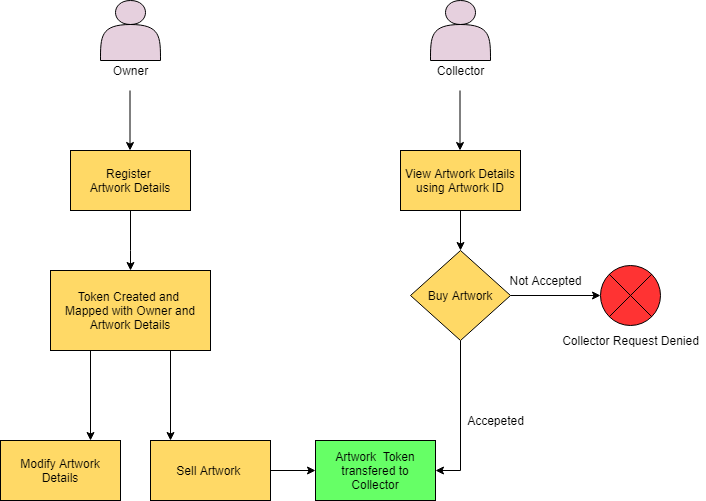

The diagram above was exported from draw.io. Its source (the exported page's mxGraphModel, read from the mxfile embedded in the PNG):
<mxGraphModel dx="868" dy="482" grid="1" gridSize="10" guides="1" tooltips="1" connect="1" arrows="1" fold="1" page="1" pageScale="1" pageWidth="850" pageHeight="1100" math="0" shadow="0">
  <root>
    <mxCell id="0" />
    <mxCell id="1" parent="0" />
    <mxCell id="k_ikHWnwNG-WocUcNR4g-1" value="" style="shape=actor;whiteSpace=wrap;html=1;fillColor=#E6D0DE;" parent="1" vertex="1">
      <mxGeometry x="220" y="110" width="60" height="60" as="geometry" />
    </mxCell>
    <mxCell id="k_ikHWnwNG-WocUcNR4g-2" value="" style="shape=actor;whiteSpace=wrap;html=1;fillColor=#E6D0DE;" parent="1" vertex="1">
      <mxGeometry x="550" y="110" width="60" height="60" as="geometry" />
    </mxCell>
    <mxCell id="k_ikHWnwNG-WocUcNR4g-3" value="Owner" style="text;html=1;align=center;verticalAlign=middle;resizable=0;points=[];autosize=1;" parent="1" vertex="1">
      <mxGeometry x="225" y="170" width="50" height="20" as="geometry" />
    </mxCell>
    <mxCell id="k_ikHWnwNG-WocUcNR4g-5" value="Collector" style="text;html=1;align=center;verticalAlign=middle;resizable=0;points=[];autosize=1;" parent="1" vertex="1">
      <mxGeometry x="550" y="170" width="60" height="20" as="geometry" />
    </mxCell>
    <mxCell id="k_ikHWnwNG-WocUcNR4g-9" value="" style="endArrow=classic;html=1;" parent="1" edge="1">
      <mxGeometry width="50" height="50" relative="1" as="geometry">
        <mxPoint x="249.5" y="200" as="sourcePoint" />
        <mxPoint x="249.5" y="260" as="targetPoint" />
        <Array as="points" />
      </mxGeometry>
    </mxCell>
    <mxCell id="k_ikHWnwNG-WocUcNR4g-10" value="" style="endArrow=classic;html=1;" parent="1" edge="1">
      <mxGeometry width="50" height="50" relative="1" as="geometry">
        <mxPoint x="579.5" y="200" as="sourcePoint" />
        <mxPoint x="579.5" y="260" as="targetPoint" />
      </mxGeometry>
    </mxCell>
    <mxCell id="OVOGeFoENhkjdDt8crQy-4" style="edgeStyle=orthogonalEdgeStyle;rounded=0;orthogonalLoop=1;jettySize=auto;html=1;exitX=0.5;exitY=1;exitDx=0;exitDy=0;" parent="1" source="k_ikHWnwNG-WocUcNR4g-14" edge="1">
      <mxGeometry relative="1" as="geometry">
        <mxPoint x="250" y="380" as="targetPoint" />
        <Array as="points">
          <mxPoint x="250" y="360" />
          <mxPoint x="250" y="360" />
        </Array>
      </mxGeometry>
    </mxCell>
    <mxCell id="k_ikHWnwNG-WocUcNR4g-14" value="Register&amp;nbsp;&lt;br&gt;Artwork Details" style="rounded=0;whiteSpace=wrap;html=1;fillColor=#FFD966;" parent="1" vertex="1">
      <mxGeometry x="190" y="260" width="120" height="60" as="geometry" />
    </mxCell>
    <mxCell id="k_ikHWnwNG-WocUcNR4g-34" style="edgeStyle=orthogonalEdgeStyle;rounded=0;orthogonalLoop=1;jettySize=auto;html=1;exitX=0.5;exitY=1;exitDx=0;exitDy=0;entryX=0.5;entryY=0;entryDx=0;entryDy=0;" parent="1" source="k_ikHWnwNG-WocUcNR4g-15" target="k_ikHWnwNG-WocUcNR4g-20" edge="1">
      <mxGeometry relative="1" as="geometry" />
    </mxCell>
    <mxCell id="k_ikHWnwNG-WocUcNR4g-15" value="View Artwork Details using Artwork ID" style="rounded=0;whiteSpace=wrap;html=1;fillColor=#FFD966;" parent="1" vertex="1">
      <mxGeometry x="520" y="260" width="120" height="60" as="geometry" />
    </mxCell>
    <mxCell id="k_ikHWnwNG-WocUcNR4g-40" style="edgeStyle=orthogonalEdgeStyle;rounded=0;orthogonalLoop=1;jettySize=auto;html=1;exitX=1;exitY=0.5;exitDx=0;exitDy=0;entryX=0;entryY=0.5;entryDx=0;entryDy=0;entryPerimeter=0;" parent="1" source="k_ikHWnwNG-WocUcNR4g-20" target="k_ikHWnwNG-WocUcNR4g-38" edge="1">
      <mxGeometry relative="1" as="geometry">
        <mxPoint x="680" y="460" as="targetPoint" />
      </mxGeometry>
    </mxCell>
    <mxCell id="OVOGeFoENhkjdDt8crQy-14" style="edgeStyle=orthogonalEdgeStyle;rounded=0;orthogonalLoop=1;jettySize=auto;html=1;exitX=0.5;exitY=1;exitDx=0;exitDy=0;entryX=1;entryY=0.5;entryDx=0;entryDy=0;" parent="1" source="k_ikHWnwNG-WocUcNR4g-20" target="k_ikHWnwNG-WocUcNR4g-45" edge="1">
      <mxGeometry relative="1" as="geometry">
        <Array as="points">
          <mxPoint x="580" y="580" />
        </Array>
      </mxGeometry>
    </mxCell>
    <mxCell id="k_ikHWnwNG-WocUcNR4g-20" value="Buy Artwork" style="rhombus;whiteSpace=wrap;html=1;fillColor=#FFD966;" parent="1" vertex="1">
      <mxGeometry x="530" y="360" width="100" height="90" as="geometry" />
    </mxCell>
    <mxCell id="OVOGeFoENhkjdDt8crQy-10" style="edgeStyle=orthogonalEdgeStyle;rounded=0;orthogonalLoop=1;jettySize=auto;html=1;exitX=1;exitY=0.5;exitDx=0;exitDy=0;entryX=0;entryY=0.5;entryDx=0;entryDy=0;" parent="1" source="k_ikHWnwNG-WocUcNR4g-24" target="k_ikHWnwNG-WocUcNR4g-45" edge="1">
      <mxGeometry relative="1" as="geometry" />
    </mxCell>
    <mxCell id="k_ikHWnwNG-WocUcNR4g-24" value="Sell Artwork&amp;nbsp;" style="rounded=0;whiteSpace=wrap;html=1;fillColor=#FFD966;" parent="1" vertex="1">
      <mxGeometry x="270" y="550" width="120" height="60" as="geometry" />
    </mxCell>
    <mxCell id="k_ikHWnwNG-WocUcNR4g-38" value="" style="verticalLabelPosition=bottom;verticalAlign=top;html=1;shape=mxgraph.flowchart.or;fillColor=#FF3333;" parent="1" vertex="1">
      <mxGeometry x="720" y="375" width="60" height="60" as="geometry" />
    </mxCell>
    <mxCell id="k_ikHWnwNG-WocUcNR4g-39" value="Collector Request Denied" style="text;html=1;align=center;verticalAlign=middle;resizable=0;points=[];autosize=1;" parent="1" vertex="1">
      <mxGeometry x="675" y="440" width="150" height="20" as="geometry" />
    </mxCell>
    <mxCell id="k_ikHWnwNG-WocUcNR4g-41" value="Not Accepted" style="text;html=1;align=center;verticalAlign=middle;resizable=0;points=[];autosize=1;" parent="1" vertex="1">
      <mxGeometry x="620" y="380" width="90" height="20" as="geometry" />
    </mxCell>
    <mxCell id="k_ikHWnwNG-WocUcNR4g-42" value="Accepeted" style="text;html=1;align=center;verticalAlign=middle;resizable=0;points=[];autosize=1;" parent="1" vertex="1">
      <mxGeometry x="580" y="520" width="70" height="20" as="geometry" />
    </mxCell>
    <mxCell id="k_ikHWnwNG-WocUcNR4g-45" value="Artwork&amp;nbsp; Token transfered to Collector" style="rounded=0;whiteSpace=wrap;html=1;fillColor=#66FF66;" parent="1" vertex="1">
      <mxGeometry x="435" y="550" width="120" height="60" as="geometry" />
    </mxCell>
    <mxCell id="OVOGeFoENhkjdDt8crQy-3" value="Token Created and &lt;br&gt;Mapped with Owner and Artwork Details" style="rounded=0;whiteSpace=wrap;html=1;fillColor=#FFD966;" parent="1" vertex="1">
      <mxGeometry x="170" y="380" width="160" height="80" as="geometry" />
    </mxCell>
    <mxCell id="PUKVfrV9Z7QLwQ9Vo5_V-1" value="Modify Artwork Details" style="rounded=0;whiteSpace=wrap;html=1;fillColor=#FFD966;" parent="1" vertex="1">
      <mxGeometry x="120" y="550" width="120" height="60" as="geometry" />
    </mxCell>
    <mxCell id="PUKVfrV9Z7QLwQ9Vo5_V-3" style="edgeStyle=orthogonalEdgeStyle;rounded=0;orthogonalLoop=1;jettySize=auto;html=1;exitX=0.25;exitY=1;exitDx=0;exitDy=0;" parent="1" source="OVOGeFoENhkjdDt8crQy-3" edge="1">
      <mxGeometry relative="1" as="geometry">
        <mxPoint x="210" y="550" as="targetPoint" />
        <Array as="points">
          <mxPoint x="210" y="550" />
        </Array>
        <mxPoint x="260" y="330" as="sourcePoint" />
      </mxGeometry>
    </mxCell>
    <mxCell id="PUKVfrV9Z7QLwQ9Vo5_V-4" style="edgeStyle=orthogonalEdgeStyle;rounded=0;orthogonalLoop=1;jettySize=auto;html=1;exitX=0.25;exitY=1;exitDx=0;exitDy=0;" parent="1" edge="1">
      <mxGeometry relative="1" as="geometry">
        <mxPoint x="290" y="550" as="targetPoint" />
        <Array as="points">
          <mxPoint x="290" y="550" />
        </Array>
        <mxPoint x="290" y="460" as="sourcePoint" />
      </mxGeometry>
    </mxCell>
  </root>
</mxGraphModel>